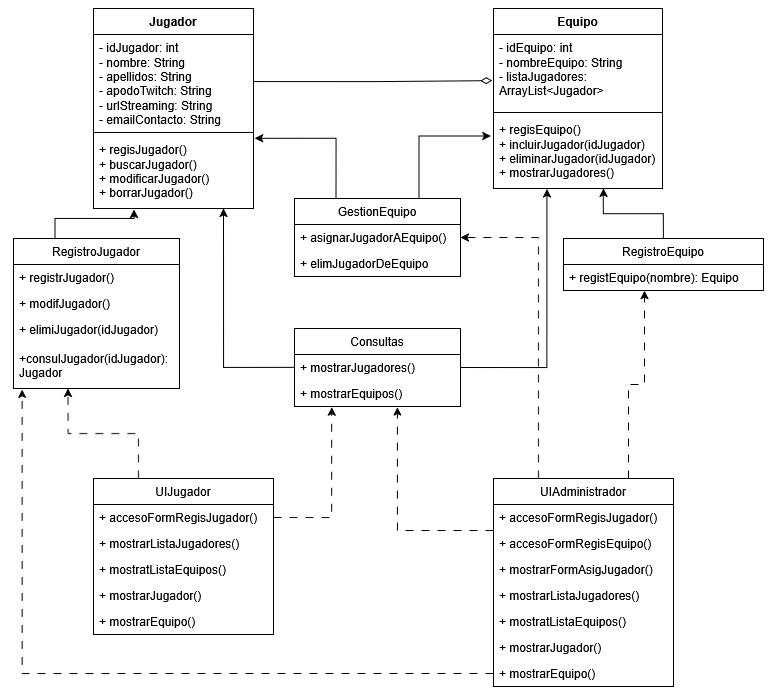

The diagram above was exported from draw.io. Its source (the exported page's mxGraphModel, read from the mxfile embedded in the PNG):
<mxGraphModel dx="699" dy="882" grid="1" gridSize="10" guides="1" tooltips="1" connect="1" arrows="1" fold="1" page="1" pageScale="1" pageWidth="827" pageHeight="1169" background="none" math="0" shadow="0">
  <root>
    <mxCell id="0" />
    <mxCell id="1" parent="0" />
    <mxCell id="qjhSIfC-Juhw6NC3FvG0-1" value="Jugador" style="swimlane;fontStyle=1;align=center;verticalAlign=top;childLayout=stackLayout;horizontal=1;startSize=26;horizontalStack=0;resizeParent=1;resizeParentMax=0;resizeLast=0;collapsible=1;marginBottom=0;whiteSpace=wrap;html=1;" vertex="1" parent="1">
      <mxGeometry x="130" y="170" width="160" height="200" as="geometry" />
    </mxCell>
    <mxCell id="qjhSIfC-Juhw6NC3FvG0-2" value="&lt;div&gt;- idJugador: int&lt;/div&gt;&lt;div&gt;- nombre: String&lt;/div&gt;&lt;div&gt;- apellidos: String&lt;/div&gt;&lt;div&gt;- apodoTwitch: String&lt;/div&gt;&lt;div&gt;- urlStreaming: String&lt;/div&gt;&lt;div&gt;- emailContacto: String&lt;/div&gt;" style="text;strokeColor=none;fillColor=none;align=left;verticalAlign=top;spacingLeft=4;spacingRight=4;overflow=hidden;rotatable=0;points=[[0,0.5],[1,0.5]];portConstraint=eastwest;whiteSpace=wrap;html=1;" vertex="1" parent="qjhSIfC-Juhw6NC3FvG0-1">
      <mxGeometry y="26" width="160" height="94" as="geometry" />
    </mxCell>
    <mxCell id="qjhSIfC-Juhw6NC3FvG0-3" value="" style="line;strokeWidth=1;fillColor=none;align=left;verticalAlign=middle;spacingTop=-1;spacingLeft=3;spacingRight=3;rotatable=0;labelPosition=right;points=[];portConstraint=eastwest;strokeColor=inherit;" vertex="1" parent="qjhSIfC-Juhw6NC3FvG0-1">
      <mxGeometry y="120" width="160" height="8" as="geometry" />
    </mxCell>
    <mxCell id="qjhSIfC-Juhw6NC3FvG0-4" value="&lt;div&gt;+ regisJugador()&lt;/div&gt;&lt;div&gt;+ buscarJugador()&lt;/div&gt;&lt;div&gt;+ modificarJugador()&lt;/div&gt;&lt;div&gt;+ borrarJugador()&lt;/div&gt;" style="text;strokeColor=none;fillColor=none;align=left;verticalAlign=top;spacingLeft=4;spacingRight=4;overflow=hidden;rotatable=0;points=[[0,0.5],[1,0.5]];portConstraint=eastwest;whiteSpace=wrap;html=1;" vertex="1" parent="qjhSIfC-Juhw6NC3FvG0-1">
      <mxGeometry y="128" width="160" height="72" as="geometry" />
    </mxCell>
    <mxCell id="qjhSIfC-Juhw6NC3FvG0-5" value="Equipo" style="swimlane;fontStyle=1;align=center;verticalAlign=top;childLayout=stackLayout;horizontal=1;startSize=26;horizontalStack=0;resizeParent=1;resizeParentMax=0;resizeLast=0;collapsible=1;marginBottom=0;whiteSpace=wrap;html=1;" vertex="1" parent="1">
      <mxGeometry x="530" y="170" width="169" height="180" as="geometry" />
    </mxCell>
    <mxCell id="qjhSIfC-Juhw6NC3FvG0-6" value="&lt;div&gt;- idEquipo: int&lt;/div&gt;&lt;div&gt;- nombreEquipo: String&lt;/div&gt;&lt;div&gt;- listaJugadores: ArrayList&amp;lt;Jugador&amp;gt;&lt;/div&gt;&lt;div&gt;&lt;br&gt;&lt;/div&gt;" style="text;strokeColor=none;fillColor=none;align=left;verticalAlign=top;spacingLeft=4;spacingRight=4;overflow=hidden;rotatable=0;points=[[0,0.5],[1,0.5]];portConstraint=eastwest;whiteSpace=wrap;html=1;" vertex="1" parent="qjhSIfC-Juhw6NC3FvG0-5">
      <mxGeometry y="26" width="169" height="74" as="geometry" />
    </mxCell>
    <mxCell id="qjhSIfC-Juhw6NC3FvG0-7" value="" style="line;strokeWidth=1;fillColor=none;align=left;verticalAlign=middle;spacingTop=-1;spacingLeft=3;spacingRight=3;rotatable=0;labelPosition=right;points=[];portConstraint=eastwest;strokeColor=inherit;" vertex="1" parent="qjhSIfC-Juhw6NC3FvG0-5">
      <mxGeometry y="100" width="169" height="8" as="geometry" />
    </mxCell>
    <mxCell id="qjhSIfC-Juhw6NC3FvG0-8" value="&lt;div&gt;+ regisEquipo()&lt;/div&gt;&lt;div&gt;+ incluirJugador(idJugador)&lt;/div&gt;&lt;div&gt;+ eliminarJugador(idJugador)&lt;/div&gt;&lt;div&gt;+ mostrarJugadores()&lt;/div&gt;" style="text;strokeColor=none;fillColor=none;align=left;verticalAlign=top;spacingLeft=4;spacingRight=4;overflow=hidden;rotatable=0;points=[[0,0.5],[1,0.5]];portConstraint=eastwest;whiteSpace=wrap;html=1;" vertex="1" parent="qjhSIfC-Juhw6NC3FvG0-5">
      <mxGeometry y="108" width="169" height="72" as="geometry" />
    </mxCell>
    <mxCell id="qjhSIfC-Juhw6NC3FvG0-30" style="edgeStyle=orthogonalEdgeStyle;rounded=0;orthogonalLoop=1;jettySize=auto;html=1;exitX=1;exitY=0.5;exitDx=0;exitDy=0;entryX=0.18;entryY=0.002;entryDx=0;entryDy=0;entryPerimeter=0;" edge="1" parent="qjhSIfC-Juhw6NC3FvG0-5" source="qjhSIfC-Juhw6NC3FvG0-28">
      <mxGeometry relative="1" as="geometry">
        <mxPoint x="-10.000000000000227" y="538.9999999999998" as="sourcePoint" />
        <mxPoint x="53.42000000000007" y="180.3599999999999" as="targetPoint" />
        <Array as="points">
          <mxPoint x="53" y="359" />
        </Array>
      </mxGeometry>
    </mxCell>
    <mxCell id="qjhSIfC-Juhw6NC3FvG0-9" style="edgeStyle=orthogonalEdgeStyle;rounded=0;orthogonalLoop=1;jettySize=auto;html=1;exitX=1;exitY=0.5;exitDx=0;exitDy=0;entryX=-0.007;entryY=0.623;entryDx=0;entryDy=0;entryPerimeter=0;endArrow=diamondThin;endFill=0;strokeWidth=1;endSize=9;startSize=9;jumpSize=9;" edge="1" parent="1" source="qjhSIfC-Juhw6NC3FvG0-2" target="qjhSIfC-Juhw6NC3FvG0-6">
      <mxGeometry relative="1" as="geometry" />
    </mxCell>
    <mxCell id="qjhSIfC-Juhw6NC3FvG0-10" value="RegistroJugador" style="swimlane;fontStyle=0;childLayout=stackLayout;horizontal=1;startSize=26;fillColor=none;horizontalStack=0;resizeParent=1;resizeParentMax=0;resizeLast=0;collapsible=1;marginBottom=0;whiteSpace=wrap;html=1;" vertex="1" parent="1">
      <mxGeometry x="50" y="400" width="166" height="150" as="geometry" />
    </mxCell>
    <mxCell id="qjhSIfC-Juhw6NC3FvG0-11" value="+ registrJugador()" style="text;strokeColor=none;fillColor=none;align=left;verticalAlign=top;spacingLeft=4;spacingRight=4;overflow=hidden;rotatable=0;points=[[0,0.5],[1,0.5]];portConstraint=eastwest;whiteSpace=wrap;html=1;" vertex="1" parent="qjhSIfC-Juhw6NC3FvG0-10">
      <mxGeometry y="26" width="166" height="26" as="geometry" />
    </mxCell>
    <mxCell id="qjhSIfC-Juhw6NC3FvG0-12" value="+ modifJugador()" style="text;strokeColor=none;fillColor=none;align=left;verticalAlign=top;spacingLeft=4;spacingRight=4;overflow=hidden;rotatable=0;points=[[0,0.5],[1,0.5]];portConstraint=eastwest;whiteSpace=wrap;html=1;" vertex="1" parent="qjhSIfC-Juhw6NC3FvG0-10">
      <mxGeometry y="52" width="166" height="26" as="geometry" />
    </mxCell>
    <mxCell id="qjhSIfC-Juhw6NC3FvG0-13" value="&lt;div&gt;+ elimiJugador(idJugador)&lt;/div&gt;&lt;div&gt;&lt;br&gt;&lt;/div&gt;&lt;div&gt;+consulJugador(idJugador): Jugador&lt;/div&gt;" style="text;strokeColor=none;fillColor=none;align=left;verticalAlign=top;spacingLeft=4;spacingRight=4;overflow=hidden;rotatable=0;points=[[0,0.5],[1,0.5]];portConstraint=eastwest;whiteSpace=wrap;html=1;" vertex="1" parent="qjhSIfC-Juhw6NC3FvG0-10">
      <mxGeometry y="78" width="166" height="72" as="geometry" />
    </mxCell>
    <mxCell id="qjhSIfC-Juhw6NC3FvG0-34" style="edgeStyle=orthogonalEdgeStyle;rounded=0;orthogonalLoop=1;jettySize=auto;html=1;exitX=0.5;exitY=0;exitDx=0;exitDy=0;entryX=0.65;entryY=0.997;entryDx=0;entryDy=0;entryPerimeter=0;" edge="1" parent="1" source="qjhSIfC-Juhw6NC3FvG0-14" target="qjhSIfC-Juhw6NC3FvG0-8">
      <mxGeometry relative="1" as="geometry">
        <mxPoint x="639.8823529411766" y="360" as="targetPoint" />
      </mxGeometry>
    </mxCell>
    <mxCell id="qjhSIfC-Juhw6NC3FvG0-14" value="RegistroEquipo" style="swimlane;fontStyle=0;childLayout=stackLayout;horizontal=1;startSize=26;fillColor=none;horizontalStack=0;resizeParent=1;resizeParentMax=0;resizeLast=0;collapsible=1;marginBottom=0;whiteSpace=wrap;html=1;" vertex="1" parent="1">
      <mxGeometry x="600" y="400" width="200" height="52" as="geometry" />
    </mxCell>
    <mxCell id="qjhSIfC-Juhw6NC3FvG0-15" value="+ registEquipo(nombre): Equipo" style="text;strokeColor=none;fillColor=none;align=left;verticalAlign=top;spacingLeft=4;spacingRight=4;overflow=hidden;rotatable=0;points=[[0,0.5],[1,0.5]];portConstraint=eastwest;whiteSpace=wrap;html=1;" vertex="1" parent="qjhSIfC-Juhw6NC3FvG0-14">
      <mxGeometry y="26" width="200" height="26" as="geometry" />
    </mxCell>
    <mxCell id="qjhSIfC-Juhw6NC3FvG0-18" value="GestionEquipo" style="swimlane;fontStyle=0;childLayout=stackLayout;horizontal=1;startSize=26;fillColor=none;horizontalStack=0;resizeParent=1;resizeParentMax=0;resizeLast=0;collapsible=1;marginBottom=0;whiteSpace=wrap;html=1;" vertex="1" parent="1">
      <mxGeometry x="331" y="360" width="166" height="78" as="geometry" />
    </mxCell>
    <mxCell id="qjhSIfC-Juhw6NC3FvG0-19" value="+ asignarJugadorAEquipo()" style="text;strokeColor=none;fillColor=none;align=left;verticalAlign=top;spacingLeft=4;spacingRight=4;overflow=hidden;rotatable=0;points=[[0,0.5],[1,0.5]];portConstraint=eastwest;whiteSpace=wrap;html=1;" vertex="1" parent="qjhSIfC-Juhw6NC3FvG0-18">
      <mxGeometry y="26" width="166" height="26" as="geometry" />
    </mxCell>
    <mxCell id="qjhSIfC-Juhw6NC3FvG0-20" value="+ elimJugadorDeEquipo" style="text;strokeColor=none;fillColor=none;align=left;verticalAlign=top;spacingLeft=4;spacingRight=4;overflow=hidden;rotatable=0;points=[[0,0.5],[1,0.5]];portConstraint=eastwest;whiteSpace=wrap;html=1;" vertex="1" parent="qjhSIfC-Juhw6NC3FvG0-18">
      <mxGeometry y="52" width="166" height="26" as="geometry" />
    </mxCell>
    <mxCell id="qjhSIfC-Juhw6NC3FvG0-25" style="edgeStyle=orthogonalEdgeStyle;rounded=0;orthogonalLoop=1;jettySize=auto;html=1;exitX=0.75;exitY=0;exitDx=0;exitDy=0;entryX=-0.015;entryY=0.27;entryDx=0;entryDy=0;entryPerimeter=0;" edge="1" parent="1" source="qjhSIfC-Juhw6NC3FvG0-18" target="qjhSIfC-Juhw6NC3FvG0-8">
      <mxGeometry relative="1" as="geometry" />
    </mxCell>
    <mxCell id="qjhSIfC-Juhw6NC3FvG0-26" style="edgeStyle=orthogonalEdgeStyle;rounded=0;orthogonalLoop=1;jettySize=auto;html=1;exitX=0.25;exitY=0;exitDx=0;exitDy=0;entryX=1.007;entryY=0.025;entryDx=0;entryDy=0;entryPerimeter=0;" edge="1" parent="1" source="qjhSIfC-Juhw6NC3FvG0-18" target="qjhSIfC-Juhw6NC3FvG0-4">
      <mxGeometry relative="1" as="geometry" />
    </mxCell>
    <mxCell id="qjhSIfC-Juhw6NC3FvG0-27" value="Consultas" style="swimlane;fontStyle=0;childLayout=stackLayout;horizontal=1;startSize=26;fillColor=none;horizontalStack=0;resizeParent=1;resizeParentMax=0;resizeLast=0;collapsible=1;marginBottom=0;whiteSpace=wrap;html=1;" vertex="1" parent="1">
      <mxGeometry x="331" y="490" width="166" height="78" as="geometry" />
    </mxCell>
    <mxCell id="qjhSIfC-Juhw6NC3FvG0-28" value="+ mostrarJugadores()" style="text;strokeColor=none;fillColor=none;align=left;verticalAlign=top;spacingLeft=4;spacingRight=4;overflow=hidden;rotatable=0;points=[[0,0.5],[1,0.5]];portConstraint=eastwest;whiteSpace=wrap;html=1;" vertex="1" parent="qjhSIfC-Juhw6NC3FvG0-27">
      <mxGeometry y="26" width="166" height="26" as="geometry" />
    </mxCell>
    <mxCell id="qjhSIfC-Juhw6NC3FvG0-29" value="+ mostrarEquipos()" style="text;strokeColor=none;fillColor=none;align=left;verticalAlign=top;spacingLeft=4;spacingRight=4;overflow=hidden;rotatable=0;points=[[0,0.5],[1,0.5]];portConstraint=eastwest;whiteSpace=wrap;html=1;" vertex="1" parent="qjhSIfC-Juhw6NC3FvG0-27">
      <mxGeometry y="52" width="166" height="26" as="geometry" />
    </mxCell>
    <mxCell id="qjhSIfC-Juhw6NC3FvG0-31" style="edgeStyle=orthogonalEdgeStyle;rounded=0;orthogonalLoop=1;jettySize=auto;html=1;exitX=0;exitY=0.5;exitDx=0;exitDy=0;" edge="1" parent="1" source="qjhSIfC-Juhw6NC3FvG0-28">
      <mxGeometry relative="1" as="geometry">
        <mxPoint x="260" y="370" as="targetPoint" />
        <Array as="points">
          <mxPoint x="260" y="529" />
        </Array>
      </mxGeometry>
    </mxCell>
    <mxCell id="qjhSIfC-Juhw6NC3FvG0-32" style="edgeStyle=orthogonalEdgeStyle;rounded=0;orthogonalLoop=1;jettySize=auto;html=1;exitX=0.25;exitY=0;exitDx=0;exitDy=0;entryX=0.253;entryY=1.013;entryDx=0;entryDy=0;entryPerimeter=0;" edge="1" parent="1" source="qjhSIfC-Juhw6NC3FvG0-10" target="qjhSIfC-Juhw6NC3FvG0-4">
      <mxGeometry relative="1" as="geometry" />
    </mxCell>
    <mxCell id="qjhSIfC-Juhw6NC3FvG0-57" style="edgeStyle=orthogonalEdgeStyle;rounded=0;orthogonalLoop=1;jettySize=auto;html=1;exitX=0.25;exitY=0;exitDx=0;exitDy=0;entryX=1;entryY=0.5;entryDx=0;entryDy=0;dashed=1;dashPattern=8 8;" edge="1" parent="1" source="qjhSIfC-Juhw6NC3FvG0-35" target="qjhSIfC-Juhw6NC3FvG0-19">
      <mxGeometry relative="1" as="geometry" />
    </mxCell>
    <mxCell id="qjhSIfC-Juhw6NC3FvG0-35" value="UIAdministrador" style="swimlane;fontStyle=0;childLayout=stackLayout;horizontal=1;startSize=26;fillColor=none;horizontalStack=0;resizeParent=1;resizeParentMax=0;resizeLast=0;collapsible=1;marginBottom=0;whiteSpace=wrap;html=1;" vertex="1" parent="1">
      <mxGeometry x="530" y="640" width="180" height="208" as="geometry" />
    </mxCell>
    <mxCell id="qjhSIfC-Juhw6NC3FvG0-36" value="+ accesoFormRegisJugador()" style="text;strokeColor=none;fillColor=none;align=left;verticalAlign=top;spacingLeft=4;spacingRight=4;overflow=hidden;rotatable=0;points=[[0,0.5],[1,0.5]];portConstraint=eastwest;whiteSpace=wrap;html=1;" vertex="1" parent="qjhSIfC-Juhw6NC3FvG0-35">
      <mxGeometry y="26" width="180" height="26" as="geometry" />
    </mxCell>
    <mxCell id="qjhSIfC-Juhw6NC3FvG0-37" value="+ accesoFormRegisEquipo()" style="text;strokeColor=none;fillColor=none;align=left;verticalAlign=top;spacingLeft=4;spacingRight=4;overflow=hidden;rotatable=0;points=[[0,0.5],[1,0.5]];portConstraint=eastwest;whiteSpace=wrap;html=1;" vertex="1" parent="qjhSIfC-Juhw6NC3FvG0-35">
      <mxGeometry y="52" width="180" height="26" as="geometry" />
    </mxCell>
    <mxCell id="qjhSIfC-Juhw6NC3FvG0-41" value="+ mostrarFormAsigJugador()" style="text;strokeColor=none;fillColor=none;align=left;verticalAlign=top;spacingLeft=4;spacingRight=4;overflow=hidden;rotatable=0;points=[[0,0.5],[1,0.5]];portConstraint=eastwest;whiteSpace=wrap;html=1;" vertex="1" parent="qjhSIfC-Juhw6NC3FvG0-35">
      <mxGeometry y="78" width="180" height="26" as="geometry" />
    </mxCell>
    <mxCell id="qjhSIfC-Juhw6NC3FvG0-42" value="+ mostrarListaJugadores()" style="text;strokeColor=none;fillColor=none;align=left;verticalAlign=top;spacingLeft=4;spacingRight=4;overflow=hidden;rotatable=0;points=[[0,0.5],[1,0.5]];portConstraint=eastwest;whiteSpace=wrap;html=1;" vertex="1" parent="qjhSIfC-Juhw6NC3FvG0-35">
      <mxGeometry y="104" width="180" height="26" as="geometry" />
    </mxCell>
    <mxCell id="qjhSIfC-Juhw6NC3FvG0-43" value="+ mostratListaEquipos()" style="text;strokeColor=none;fillColor=none;align=left;verticalAlign=top;spacingLeft=4;spacingRight=4;overflow=hidden;rotatable=0;points=[[0,0.5],[1,0.5]];portConstraint=eastwest;whiteSpace=wrap;html=1;" vertex="1" parent="qjhSIfC-Juhw6NC3FvG0-35">
      <mxGeometry y="130" width="180" height="26" as="geometry" />
    </mxCell>
    <mxCell id="qjhSIfC-Juhw6NC3FvG0-44" value="+ mostrarJugador()" style="text;strokeColor=none;fillColor=none;align=left;verticalAlign=top;spacingLeft=4;spacingRight=4;overflow=hidden;rotatable=0;points=[[0,0.5],[1,0.5]];portConstraint=eastwest;whiteSpace=wrap;html=1;" vertex="1" parent="qjhSIfC-Juhw6NC3FvG0-35">
      <mxGeometry y="156" width="180" height="26" as="geometry" />
    </mxCell>
    <mxCell id="qjhSIfC-Juhw6NC3FvG0-38" value="+ mostrarEquipo()" style="text;strokeColor=none;fillColor=none;align=left;verticalAlign=top;spacingLeft=4;spacingRight=4;overflow=hidden;rotatable=0;points=[[0,0.5],[1,0.5]];portConstraint=eastwest;whiteSpace=wrap;html=1;" vertex="1" parent="qjhSIfC-Juhw6NC3FvG0-35">
      <mxGeometry y="182" width="180" height="26" as="geometry" />
    </mxCell>
    <mxCell id="qjhSIfC-Juhw6NC3FvG0-45" value="UIJugador" style="swimlane;fontStyle=0;childLayout=stackLayout;horizontal=1;startSize=26;fillColor=none;horizontalStack=0;resizeParent=1;resizeParentMax=0;resizeLast=0;collapsible=1;marginBottom=0;whiteSpace=wrap;html=1;" vertex="1" parent="1">
      <mxGeometry x="130" y="640" width="180" height="156" as="geometry" />
    </mxCell>
    <mxCell id="qjhSIfC-Juhw6NC3FvG0-46" value="+ accesoFormRegisJugador()" style="text;strokeColor=none;fillColor=none;align=left;verticalAlign=top;spacingLeft=4;spacingRight=4;overflow=hidden;rotatable=0;points=[[0,0.5],[1,0.5]];portConstraint=eastwest;whiteSpace=wrap;html=1;" vertex="1" parent="qjhSIfC-Juhw6NC3FvG0-45">
      <mxGeometry y="26" width="180" height="26" as="geometry" />
    </mxCell>
    <mxCell id="qjhSIfC-Juhw6NC3FvG0-49" value="+ mostrarListaJugadores()" style="text;strokeColor=none;fillColor=none;align=left;verticalAlign=top;spacingLeft=4;spacingRight=4;overflow=hidden;rotatable=0;points=[[0,0.5],[1,0.5]];portConstraint=eastwest;whiteSpace=wrap;html=1;" vertex="1" parent="qjhSIfC-Juhw6NC3FvG0-45">
      <mxGeometry y="52" width="180" height="26" as="geometry" />
    </mxCell>
    <mxCell id="qjhSIfC-Juhw6NC3FvG0-50" value="+ mostratListaEquipos()" style="text;strokeColor=none;fillColor=none;align=left;verticalAlign=top;spacingLeft=4;spacingRight=4;overflow=hidden;rotatable=0;points=[[0,0.5],[1,0.5]];portConstraint=eastwest;whiteSpace=wrap;html=1;" vertex="1" parent="qjhSIfC-Juhw6NC3FvG0-45">
      <mxGeometry y="78" width="180" height="26" as="geometry" />
    </mxCell>
    <mxCell id="qjhSIfC-Juhw6NC3FvG0-51" value="+ mostrarJugador()" style="text;strokeColor=none;fillColor=none;align=left;verticalAlign=top;spacingLeft=4;spacingRight=4;overflow=hidden;rotatable=0;points=[[0,0.5],[1,0.5]];portConstraint=eastwest;whiteSpace=wrap;html=1;" vertex="1" parent="qjhSIfC-Juhw6NC3FvG0-45">
      <mxGeometry y="104" width="180" height="26" as="geometry" />
    </mxCell>
    <mxCell id="qjhSIfC-Juhw6NC3FvG0-52" value="+ mostrarEquipo()" style="text;strokeColor=none;fillColor=none;align=left;verticalAlign=top;spacingLeft=4;spacingRight=4;overflow=hidden;rotatable=0;points=[[0,0.5],[1,0.5]];portConstraint=eastwest;whiteSpace=wrap;html=1;" vertex="1" parent="qjhSIfC-Juhw6NC3FvG0-45">
      <mxGeometry y="130" width="180" height="26" as="geometry" />
    </mxCell>
    <mxCell id="qjhSIfC-Juhw6NC3FvG0-53" style="edgeStyle=orthogonalEdgeStyle;rounded=0;orthogonalLoop=1;jettySize=auto;html=1;exitX=0.25;exitY=0;exitDx=0;exitDy=0;entryX=0.329;entryY=0.997;entryDx=0;entryDy=0;entryPerimeter=0;dashed=1;dashPattern=8 8;" edge="1" parent="1" source="qjhSIfC-Juhw6NC3FvG0-45" target="qjhSIfC-Juhw6NC3FvG0-13">
      <mxGeometry relative="1" as="geometry" />
    </mxCell>
    <mxCell id="qjhSIfC-Juhw6NC3FvG0-54" style="edgeStyle=orthogonalEdgeStyle;rounded=0;orthogonalLoop=1;jettySize=auto;html=1;exitX=1;exitY=0.5;exitDx=0;exitDy=0;entryX=0.224;entryY=1.023;entryDx=0;entryDy=0;entryPerimeter=0;dashed=1;dashPattern=8 8;" edge="1" parent="1" source="qjhSIfC-Juhw6NC3FvG0-46" target="qjhSIfC-Juhw6NC3FvG0-29">
      <mxGeometry relative="1" as="geometry" />
    </mxCell>
    <mxCell id="qjhSIfC-Juhw6NC3FvG0-55" style="edgeStyle=orthogonalEdgeStyle;rounded=0;orthogonalLoop=1;jettySize=auto;html=1;exitX=0.75;exitY=0;exitDx=0;exitDy=0;entryX=0.405;entryY=1.005;entryDx=0;entryDy=0;entryPerimeter=0;dashed=1;dashPattern=8 8;" edge="1" parent="1" source="qjhSIfC-Juhw6NC3FvG0-35" target="qjhSIfC-Juhw6NC3FvG0-15">
      <mxGeometry relative="1" as="geometry" />
    </mxCell>
    <mxCell id="qjhSIfC-Juhw6NC3FvG0-56" style="edgeStyle=orthogonalEdgeStyle;rounded=0;orthogonalLoop=1;jettySize=auto;html=1;exitX=0;exitY=0.5;exitDx=0;exitDy=0;entryX=0.052;entryY=1.013;entryDx=0;entryDy=0;entryPerimeter=0;dashed=1;dashPattern=8 8;" edge="1" parent="1" source="qjhSIfC-Juhw6NC3FvG0-38" target="qjhSIfC-Juhw6NC3FvG0-13">
      <mxGeometry relative="1" as="geometry" />
    </mxCell>
    <mxCell id="qjhSIfC-Juhw6NC3FvG0-58" style="edgeStyle=orthogonalEdgeStyle;rounded=0;orthogonalLoop=1;jettySize=auto;html=1;exitX=0;exitY=0.25;exitDx=0;exitDy=0;entryX=0.62;entryY=1.023;entryDx=0;entryDy=0;entryPerimeter=0;dashed=1;dashPattern=8 8;" edge="1" parent="1" source="qjhSIfC-Juhw6NC3FvG0-35" target="qjhSIfC-Juhw6NC3FvG0-29">
      <mxGeometry relative="1" as="geometry" />
    </mxCell>
  </root>
</mxGraphModel>